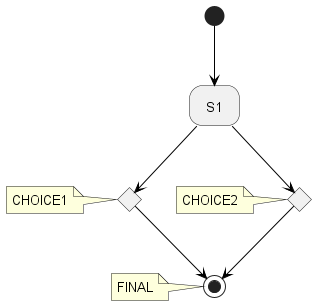

The diagram above was rendered by PlantUML. Its source (embedded in the PNG):
@startuml
'https://plantuml.com/state-diagram

'hide description area for state without description
hide empty description

'CHOICE1 <<CHOICE>>
state CHOICE1 <<choice>>
note left of CHOICE1 : CHOICE1
'CHOICE2 <<CHOICE>>
state CHOICE2 <<choice>>
note left of CHOICE2 : CHOICE2
'FINAL <<END>>
state FINAL <<end>>
note left of FINAL : FINAL
state S1


[*] -[#000000]-> S1
S1 -down[#000000]-> CHOICE1
CHOICE2 -down[#000000]-> FINAL
CHOICE1 -down[#000000]-> FINAL
S1 -down[#000000]-> CHOICE2

@enduml